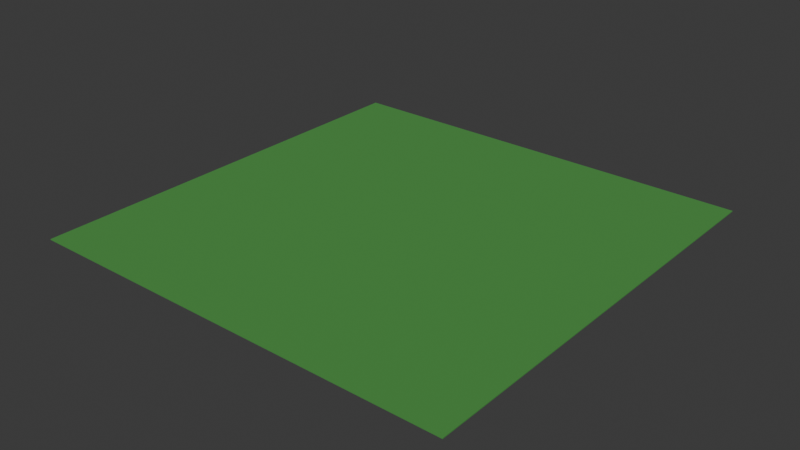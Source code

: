 # Source: gras_c.blend  (saved by Blender 4.2.66; exported with 4.5.12 LTS)
import bpy
from mathutils import Matrix  # noqa: F401  (used for matrix-valued properties, if any)

bpy.ops.wm.read_factory_settings(use_empty=True)
scene = bpy.context.scene
scene.name = 'Scene'

# ---- collections
col_collection = bpy.data.collections.new('Collection'); scene.collection.children.link(col_collection)

# ---- materials (node trees are filled in below, after node groups)
mat_material = bpy.data.materials.new('Material')
mat_material.alpha_threshold = 0.0
mat_material.use_transparent_shadow = False
mat_material.roughness = 0.5
mat_material.line_color = (0.0, 0.0, 0.0, 1.0)

# ---- material node trees
mat_material.use_nodes = True; mat_material.node_tree.nodes.clear()
_N = mat_material.node_tree.nodes; _L = mat_material.node_tree.links
n0 = _N.new('ShaderNodeOutputMaterial'); n0.name = 'Material Output'; n0.location = (300, 300)
n1 = _N.new('ShaderNodeBsdfPrincipled'); n1.name = 'Principled BSDF'; n1.location = (10, 300)
n1.inputs[0].default_value = (0.07041, 0.2999, 0.05951, 1.0)
n1.inputs[2].default_value = 1.0
n1.inputs[3].default_value = 1.45
_L.new(n1.outputs[0], n0.inputs[0])
n0.is_active_output = True

# ---- world
world_world = bpy.data.worlds.new('World'); scene.world = world_world
world_world.use_nodes = True; world_world.node_tree.nodes.clear()
_N = world_world.node_tree.nodes; _L = world_world.node_tree.links
n0 = _N.new('ShaderNodeOutputWorld'); n0.name = 'World Output'; n0.location = (300, 300)
n1 = _N.new('ShaderNodeBackground'); n1.name = 'Background'; n1.location = (10, 300)
n1.inputs[0].default_value = (0.05088, 0.05088, 0.05088, 1.0)
_L.new(n1.outputs[0], n0.inputs[0])
n0.is_active_output = True
world_world.color = (0.05088, 0.05088, 0.05088)
world_world.sun_shadow_jitter_overblur = 0.0

# ---- meshes
me_cube = bpy.data.meshes.new('Cube')
me_cube.from_pydata([(1.0, 1.0, 1.0), (1.0, 1.0, -1.0), (1.0, -1.0, 1.0), (1.0, -1.0, -1.0), (-1.0, 1.0, 1.0), (-1.0, 1.0, -1.0), (-1.0, -1.0, 1.0), (-1.0, -1.0, -1.0)], [], [(0, 4, 6, 2), (3, 2, 6, 7), (7, 6, 4, 5), (5, 1, 3, 7), (1, 0, 2, 3), (5, 4, 0, 1)])
_uv = me_cube.uv_layers.new(name='UVMap')
_uv.uv.foreach_set('vector', [0.625, 0.5, 0.875, 0.5, 0.875, 0.75, 0.625, 0.75, 0.375, 0.75, 0.625, 0.75, 0.625, 1.0, 0.375, 1.0, 0.375, 0.0, 0.625, 0.0, 0.625, 0.25, 0.375, 0.25, 0.125, 0.5, 0.375, 0.5, 0.375, 0.75, 0.125, 0.75, 0.375, 0.5, 0.625, 0.5, 0.625, 0.75, 0.375, 0.75, 0.375, 0.25, 0.625, 0.25, 0.625, 0.5, 0.375, 0.5])
me_cube.materials.append(mat_material)
me_cube.use_mirror_vertex_groups = False
me_cube.update()

# ---- objects
ob_cube = bpy.data.objects.new('Cube', me_cube)

# ---- transforms, parenting, visibility, modifiers, constraints
ob_cube.location = (0.0, 0.0, 0.0)
ob_cube.scale = (25.0, 25.0, 0.05)
ob_cube.lock_rotations_4d = False
ob_cube.empty_display_type = 'ARROWS'
ob_cube.lineart.crease_threshold = 0.0

# ---- collection membership
col_collection.objects.link(ob_cube)

# ---- scene / render settings (as saved in the file)
scene.frame_start = 1; scene.frame_end = 250; scene.frame_set(1)
scene.render.engine = 'BLENDER_EEVEE_NEXT'
bpy.context.view_layer.update()

# ---- added for rendering (the .blend has no active camera and no usable light): camera, sun
cam_auto = bpy.data.cameras.new('AutoCamera')
cam_auto.lens = 50.0
cam_auto.sensor_width = 36.0
cam_auto.clip_end = 1148.17
ob_auto_camera = bpy.data.objects.new('AutoCamera', cam_auto)
scene.collection.objects.link(ob_auto_camera)
ob_auto_camera.location = (65.4233, -78.508, 52.3387)
ob_auto_camera.rotation_euler = (1.09748, -7.21219e-08, 0.694738)
scene.camera = ob_auto_camera
light_auto_sun = bpy.data.lights.new('AutoSun', 'SUN')
light_auto_sun.energy = 3.0
light_auto_sun.angle = 0.0523599
ob_auto_sun = bpy.data.objects.new('AutoSun', light_auto_sun)
scene.collection.objects.link(ob_auto_sun)
ob_auto_sun.rotation_euler = (0.872665, 0.174533, 0.523599)
bpy.context.view_layer.update()
